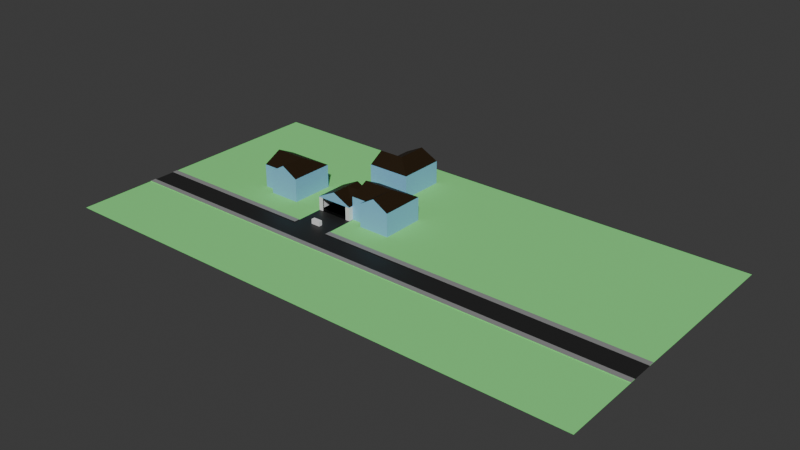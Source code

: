 # Source: cooking_map.blend  (saved by Blender 4.5.91; exported with 4.5.12 LTS)
import bpy
from mathutils import Matrix  # noqa: F401  (used for matrix-valued properties, if any)

bpy.ops.wm.read_factory_settings(use_empty=True)
scene = bpy.context.scene
scene.name = 'Scene'

# ---- collections
col_ref = bpy.data.collections.new('Ref'); scene.collection.children.link(col_ref)
col_buildings = bpy.data.collections.new('Buildings'); scene.collection.children.link(col_buildings)
col_ref_001 = bpy.data.collections.new('Ref.001'); scene.collection.children.link(col_ref_001)

# ---- materials (node trees are filled in below, after node groups)
mat_grass = bpy.data.materials.new('grass')
mat_pavement = bpy.data.materials.new('pavement')
mat_sidewalk = bpy.data.materials.new('sidewalk')
mat_material = bpy.data.materials.new('Material')
mat_walls = bpy.data.materials.new('walls')

# ---- material node trees
mat_grass.use_nodes = True; mat_grass.node_tree.nodes.clear()
_N = mat_grass.node_tree.nodes; _L = mat_grass.node_tree.links
n0 = _N.new('ShaderNodeBsdfPrincipled'); n0.name = 'Principled BSDF'; n0.location = (-200, 100)
n0.inputs[0].default_value = (0.2294, 0.8001, 0.23, 1.0)
n0.inputs[2].default_value = 1.0
n1 = _N.new('ShaderNodeOutputMaterial'); n1.name = 'Material Output'; n1.location = (200, 100)
_L.new(n0.outputs[0], n1.inputs[0])
n1.is_active_output = True
mat_pavement.use_nodes = True; mat_pavement.node_tree.nodes.clear()
_N = mat_pavement.node_tree.nodes; _L = mat_pavement.node_tree.links
n0 = _N.new('ShaderNodeBsdfPrincipled'); n0.name = 'Principled BSDF'; n0.location = (-200, 100)
n0.inputs[0].default_value = (0.01775, 0.01775, 0.01775, 1.0)
n1 = _N.new('ShaderNodeOutputMaterial'); n1.name = 'Material Output'; n1.location = (200, 100)
_L.new(n0.outputs[0], n1.inputs[0])
n1.is_active_output = True
mat_sidewalk.use_nodes = True; mat_sidewalk.node_tree.nodes.clear()
_N = mat_sidewalk.node_tree.nodes; _L = mat_sidewalk.node_tree.links
n0 = _N.new('ShaderNodeBsdfPrincipled'); n0.name = 'Principled BSDF'; n0.location = (-200, 100)
n0.inputs[0].default_value = (0.281, 0.281, 0.281, 1.0)
n1 = _N.new('ShaderNodeOutputMaterial'); n1.name = 'Material Output'; n1.location = (200, 100)
_L.new(n0.outputs[0], n1.inputs[0])
n1.is_active_output = True
mat_material.use_nodes = True; mat_material.node_tree.nodes.clear()
_N = mat_material.node_tree.nodes; _L = mat_material.node_tree.links
n0 = _N.new('ShaderNodeBsdfPrincipled'); n0.name = 'Principled BSDF'; n0.location = (-200, 100)
n0.inputs[0].default_value = (0.01866, 0.008848, 0.0007893, 1.0)
n1 = _N.new('ShaderNodeOutputMaterial'); n1.name = 'Material Output'; n1.location = (200, 100)
_L.new(n0.outputs[0], n1.inputs[0])
n1.is_active_output = True
mat_walls.use_nodes = True; mat_walls.node_tree.nodes.clear()
_N = mat_walls.node_tree.nodes; _L = mat_walls.node_tree.links
n0 = _N.new('ShaderNodeBsdfPrincipled'); n0.name = 'Principled BSDF'; n0.location = (-200, 100)
n0.inputs[0].default_value = (0.2337, 0.5356, 0.8006, 1.0)
n1 = _N.new('ShaderNodeOutputMaterial'); n1.name = 'Material Output'; n1.location = (200, 100)
_L.new(n0.outputs[0], n1.inputs[0])
n1.is_active_output = True

# ---- world
world_world = bpy.data.worlds.new('World'); scene.world = world_world
world_world.use_nodes = True; world_world.node_tree.nodes.clear()
_N = world_world.node_tree.nodes; _L = world_world.node_tree.links
n0 = _N.new('ShaderNodeOutputWorld'); n0.name = 'World Output'; n0.location = (200, 100)
n1 = _N.new('ShaderNodeBackground'); n1.name = 'Background'; n1.location = (-200, 100)
n1.inputs[0].default_value = (0.05088, 0.05088, 0.05088, 1.0)
_L.new(n1.outputs[0], n0.inputs[0])
n0.is_active_output = True
world_world.color = (0.05088, 0.05088, 0.05088)
world_world.sun_shadow_jitter_overblur = 0.0

# ---- meshes
me_cube_003 = bpy.data.meshes.new('Cube.003')
me_cube_003.from_pydata([(-1.0, -1.0, -1.0), (-1.0, -1.0, 1.0), (-1.0, 1.0, -1.0), (-1.0, 1.0, 1.0), (1.0, -1.0, -1.0), (1.0, -1.0, 1.0), (1.0, 1.0, -1.0), (1.0, 1.0, 1.0)], [], [(0, 1, 3, 2), (2, 3, 7, 6), (6, 7, 5, 4), (4, 5, 1, 0), (2, 6, 4, 0), (7, 3, 1, 5)])
_uv = me_cube_003.uv_layers.new(name='UVMap')
_uv.uv.foreach_set('vector', [0.375, 0.0, 0.625, 0.0, 0.625, 0.25, 0.375, 0.25, 0.375, 0.25, 0.625, 0.25, 0.625, 0.5, 0.375, 0.5, 0.375, 0.5, 0.625, 0.5, 0.625, 0.75, 0.375, 0.75, 0.375, 0.75, 0.625, 0.75, 0.625, 1.0, 0.375, 1.0, 0.125, 0.5, 0.375, 0.5, 0.375, 0.75, 0.125, 0.75, 0.625, 0.5, 0.875, 0.5, 0.875, 0.75, 0.625, 0.75])
me_cube_003.update()
me_cube_001 = bpy.data.meshes.new('Cube.001')
me_cube_001.from_pydata([(-1.0, -1.0, -1.0), (-1.0, -1.0, 1.0), (-1.0, 1.0, -1.0), (-1.0, 1.0, 1.0), (1.0, -1.0, -1.0), (1.0, -1.0, 1.0), (1.0, 1.0, -1.0), (1.0, 1.0, 1.0)], [], [(0, 1, 3, 2), (2, 3, 7, 6), (6, 7, 5, 4), (4, 5, 1, 0), (2, 6, 4, 0), (7, 3, 1, 5)])
_uv = me_cube_001.uv_layers.new(name='UVMap')
_uv.uv.foreach_set('vector', [0.375, 0.0, 0.625, 0.0, 0.625, 0.25, 0.375, 0.25, 0.375, 0.25, 0.625, 0.25, 0.625, 0.5, 0.375, 0.5, 0.375, 0.5, 0.625, 0.5, 0.625, 0.75, 0.375, 0.75, 0.375, 0.75, 0.625, 0.75, 0.625, 1.0, 0.375, 1.0, 0.125, 0.5, 0.375, 0.5, 0.375, 0.75, 0.125, 0.75, 0.625, 0.5, 0.875, 0.5, 0.875, 0.75, 0.625, 0.75])
me_cube_001.update()
me_cube_002 = bpy.data.meshes.new('Cube.002')
me_cube_002.from_pydata([(-1.0, -1.0, -1.0), (-1.0, -1.0, 1.0), (-1.0, 1.0, -1.0), (-1.0, 1.0, 1.0), (1.0, -1.0, -1.0), (1.0, -1.0, 1.0), (1.0, 1.0, -1.0), (1.0, 1.0, 1.0)], [], [(0, 1, 3, 2), (2, 3, 7, 6), (6, 7, 5, 4), (4, 5, 1, 0), (2, 6, 4, 0), (7, 3, 1, 5)])
_uv = me_cube_002.uv_layers.new(name='UVMap')
_uv.uv.foreach_set('vector', [0.375, 0.0, 0.625, 0.0, 0.625, 0.25, 0.375, 0.25, 0.375, 0.25, 0.625, 0.25, 0.625, 0.5, 0.375, 0.5, 0.375, 0.5, 0.625, 0.5, 0.625, 0.75, 0.375, 0.75, 0.375, 0.75, 0.625, 0.75, 0.625, 1.0, 0.375, 1.0, 0.125, 0.5, 0.375, 0.5, 0.375, 0.75, 0.125, 0.75, 0.625, 0.5, 0.875, 0.5, 0.875, 0.75, 0.625, 0.75])
me_cube_002.update()
me_plane_003 = bpy.data.meshes.new('Plane.003')
me_plane_003.from_pydata([(-1.0, -1.0, 0.0), (1.0, -1.0, 0.0), (-1.0, 1.0, 0.0), (1.0, 1.0, 0.0)], [], [(0, 1, 3, 2)])
_uv = me_plane_003.uv_layers.new(name='UVMap')
_uv.uv.foreach_set('vector', [0.0, 0.0, 1.0, 0.0, 1.0, 1.0, 0.0, 1.0])
me_plane_003.update()
me_plane_004 = bpy.data.meshes.new('Plane.004')
me_plane_004.from_pydata([(-1.0, -1.0, 0.0), (1.0, -1.0, 0.0), (-1.0, 1.0, 0.0), (1.0, 1.0, 0.0)], [], [(0, 1, 3, 2)])
_uv = me_plane_004.uv_layers.new(name='UVMap')
_uv.uv.foreach_set('vector', [0.0, 0.0, 1.0, 0.0, 1.0, 1.0, 0.0, 1.0])
me_plane_004.update()
me_plane_001 = bpy.data.meshes.new('Plane.001')
me_plane_001.from_pydata([(-1.0, -1.0, 0.0), (1.0, -1.0, 0.0), (-1.0, 1.0, 0.0), (1.0, 1.0, 0.0)], [], [(0, 1, 3, 2)])
_uv = me_plane_001.uv_layers.new(name='UVMap')
_uv.uv.foreach_set('vector', [0.0, 0.0, 1.0, 0.0, 1.0, 1.0, 0.0, 1.0])
me_plane_001.update()
me_plane_002 = bpy.data.meshes.new('Plane.002')
me_plane_002.from_pydata([(-1.0, -1.667, 0.0), (1.0, -1.667, 0.0), (-1.0, 1.0, 0.0), (1.0, 1.0, 0.0), (-0.1, -1.667, 0.0), (-0.1, 1.0, 0.0), (-2.07, -1.667, 0.0), (-2.07, 1.0, 0.0), (-1.0, 10.81, 0.0), (1.0, 10.81, 0.0), (-0.1, 10.81, 0.0), (-2.07, 10.81, 0.0), (-1.0, -3.221, 0.0), (1.0, -3.221, 0.0), (-0.1, -3.221, 0.0), (-2.07, -3.221, 0.0), (7.579, -1.667, 0.0), (7.579, 1.0, 0.0), (7.579, 10.81, 0.0), (7.579, -3.221, 0.0), (-1.0, -9.059, 0.0), (1.0, -9.059, 0.0), (-0.1, -9.059, 0.0), (-2.07, -9.059, 0.0), (7.579, -9.059, 0.0), (-5.062, -1.667, 0.0), (-5.062, 1.0, 0.0), (-5.062, 10.81, 0.0), (-5.062, -3.221, 0.0), (-5.062, -9.059, 0.0), (-1.0, -1.255, 0.0), (1.0, -1.255, 0.0), (-0.1, -1.255, 0.0), (-2.07, -1.255, 0.0), (7.579, -1.255, 0.0), (-5.062, -1.255, 0.0), (-1.0, -1.255, 0.01815), (-1.0, -1.667, 0.01815), (-0.1, -1.667, 0.01815), (1.0, -1.667, 0.01815), (-2.07, -1.255, 0.01815), (-2.07, -1.667, 0.01815), (7.579, -1.667, 0.01815), (-5.062, -1.255, 0.01815), (-5.062, -1.667, 0.01815), (1.0, -1.255, 0.01815), (-0.1, -1.255, 0.01815), (7.579, -1.255, 0.01815), (1.0, -3.624, 0.0), (-0.1, -3.624, 0.0), (7.579, -3.624, 0.0), (-1.0, -3.624, 0.0), (-2.07, -3.624, 0.0), (-5.062, -3.624, 0.0), (-0.1, -3.221, 0.02343), (1.0, -3.221, 0.02343), (-1.0, -3.221, 0.02343), (-2.07, -3.221, 0.02343), (7.579, -3.221, 0.02343), (1.0, -3.624, 0.02343), (7.579, -3.624, 0.02343), (-5.062, -3.221, 0.02343), (-0.1, -3.624, 0.02343), (-1.0, -3.624, 0.02343), (-2.07, -3.624, 0.02343), (-5.062, -3.624, 0.02343)], [], [(32, 31, 3, 5), (30, 32, 5, 2), (30, 2, 7, 33), (7, 2, 8, 11), (5, 3, 9, 10), (2, 5, 10, 8), (0, 6, 15, 12), (4, 0, 12, 14), (1, 4, 14, 13), (1, 13, 19, 16), (9, 3, 17, 18), (1, 16, 42, 39), (48, 49, 22, 21), (50, 48, 21, 24), (49, 51, 20, 22), (51, 52, 23, 20), (53, 52, 64, 65), (7, 11, 27, 26), (33, 7, 26, 35), (15, 6, 25, 28), (35, 25, 44, 43), (3, 31, 34, 17), (30, 33, 40, 36), (0, 4, 32, 30), (16, 34, 47, 42), (45, 39, 42, 47), (41, 40, 43, 44), (37, 36, 40, 41), (38, 39, 45, 46), (32, 4, 38, 46), (0, 30, 36, 37), (25, 6, 41, 44), (33, 35, 43, 40), (4, 1, 39, 38), (31, 32, 46, 45), (6, 0, 37, 41), (34, 31, 45, 47), (23, 52, 53, 29), (48, 50, 60, 59), (14, 12, 56, 54), (15, 28, 61, 57), (19, 13, 55, 58), (64, 57, 61, 65), (56, 57, 64, 63), (54, 56, 63, 62), (58, 55, 59, 60), (55, 54, 62, 59), (12, 15, 57, 56), (49, 48, 59, 62), (52, 51, 63, 64), (50, 19, 58, 60), (13, 14, 54, 55), (51, 49, 62, 63), (28, 53, 65, 61)])
me_plane_002.polygons.foreach_set('material_index', [0, 1, 0, 0, 0, 0, 1, 1, 1, 1, 0, 1, 0, 0, 0, 0, 0, 0, 0, 1, 0, 0, 0, 1, 0, 2, 2, 2, 2, 1, 1, 1, 0, 1, 0, 1, 0, 0, 0, 1, 1, 1, 2, 2, 2, 2, 2, 1, 0, 0, 0, 1, 0, 0])
_uv = me_plane_002.uv_layers.new(name='UVMap')
_uv.uv.foreach_set('vector', [0.45, 0.1544, 1.0, 0.1544, 1.0, 1.0, 0.45, 1.0, 0.0, 0.1544, 0.45, 0.1544, 0.45, 1.0, 0.0, 1.0, 0.0, 0.1544, 0.0, 1.0, 0.0, 1.0, 0.0, 0.1544, 0.0, 1.0, 0.0, 1.0, 0.0, 1.0, 0.0, 1.0, 0.45, 1.0, 1.0, 1.0, 1.0, 1.0, 0.45, 1.0, 0.0, 1.0, 0.45, 1.0, 0.45, 1.0, 0.0, 1.0, 0.0, 0.0, 0.0, 0.0, 0.0, 0.0, 0.0, 0.0, 0.45, 0.0, 0.0, 0.0, 0.0, 0.0, 0.45, 0.0, 1.0, 0.0, 0.45, 0.0, 0.45, 0.0, 1.0, 0.0, 1.0, 0.0, 1.0, 0.0, 1.0, 0.0, 1.0, 0.0, 1.0, 1.0, 1.0, 1.0, 1.0, 1.0, 1.0, 1.0, 1.0, 0.0, 1.0, 0.0, 1.0, 0.0, 1.0, 0.0, 1.0, 0.0, 0.45, 0.0, 0.45, 0.0, 1.0, 0.0, 1.0, 0.0, 1.0, 0.0, 1.0, 0.0, 1.0, 0.0, 0.45, 0.0, 0.0, 0.0, 0.0, 0.0, 0.45, 0.0, 0.0, 0.0, 0.0, 0.0, 0.0, 0.0, 0.0, 0.0, 0.0, 0.0, 0.0, 0.0, 0.0, 0.0, 0.0, 0.0, 0.0, 1.0, 0.0, 1.0, 0.0, 1.0, 0.0, 1.0, 0.0, 0.1544, 0.0, 1.0, 0.0, 1.0, 0.0, 0.1544, 0.0, 0.0, 0.0, 0.0, 0.0, 0.0, 0.0, 0.0, 0.0, 0.0, 0.0, 0.0, 0.0, 0.0, 0.0, 0.0, 1.0, 1.0, 1.0, 0.1544, 1.0, 0.1544, 1.0, 1.0, 0.0, 0.1544, 0.0, 0.1544, 0.0, 0.1544, 0.0, 0.1544, 0.0, 0.0, 0.45, 0.0, 0.45, 0.1544, 0.0, 0.1544, 0.0, 0.0, 0.0, 0.0, 0.0, 0.0, 0.0, 0.0, 1.0, 0.1544, 1.0, 0.0, 1.0, 0.0, 1.0, 0.1544, 0.0, 0.0, 0.0, 0.1544, 0.0, 0.1544, 0.0, 0.0, 0.0, 0.0, 0.0, 0.1544, 0.0, 0.1544, 0.0, 0.0, 0.45, 0.0, 1.0, 0.0, 1.0, 0.1544, 0.45, 0.1544, 0.45, 0.1544, 0.45, 0.0, 0.45, 0.0, 0.45, 0.1544, 0.0, 0.0, 0.0, 0.1544, 0.0, 0.1544, 0.0, 0.0, 0.0, 0.0, 0.0, 0.0, 0.0, 0.0, 0.0, 0.0, 0.0, 0.1544, 0.0, 0.1544, 0.0, 0.1544, 0.0, 0.1544, 0.45, 0.0, 1.0, 0.0, 1.0, 0.0, 0.45, 0.0, 1.0, 0.1544, 0.45, 0.1544, 0.45, 0.1544, 1.0, 0.1544, 0.0, 0.0, 0.0, 0.0, 0.0, 0.0, 0.0, 0.0, 1.0, 0.1544, 1.0, 0.1544, 1.0, 0.1544, 1.0, 0.1544, 0.0, 0.0, 0.0, 0.0, 0.0, 0.0, 0.0, 0.0, 1.0, 0.0, 1.0, 0.0, 1.0, 0.0, 1.0, 0.0, 0.45, 0.0, 0.0, 0.0, 0.0, 0.0, 0.45, 0.0, 0.0, 0.0, 0.0, 0.0, 0.0, 0.0, 0.0, 0.0, 1.0, 0.0, 1.0, 0.0, 1.0, 0.0, 1.0, 0.0, 0.0, 0.0, 0.0, 0.0, 0.0, 0.0, 0.0, 0.0, 0.0, 0.0, 0.0, 0.0, 0.0, 0.0, 0.0, 0.0, 0.45, 0.0, 0.0, 0.0, 0.0, 0.0, 0.45, 0.0, 1.0, 0.0, 1.0, 0.0, 1.0, 0.0, 1.0, 0.0, 1.0, 0.0, 0.45, 0.0, 0.45, 0.0, 1.0, 0.0, 0.0, 0.0, 0.0, 0.0, 0.0, 0.0, 0.0, 0.0, 0.45, 0.0, 1.0, 0.0, 1.0, 0.0, 0.45, 0.0, 0.0, 0.0, 0.0, 0.0, 0.0, 0.0, 0.0, 0.0, 0.0, 0.0, 0.0, 0.0, 0.0, 0.0, 0.0, 0.0, 1.0, 0.0, 0.45, 0.0, 0.45, 0.0, 1.0, 0.0, 0.0, 0.0, 0.45, 0.0, 0.45, 0.0, 0.0, 0.0, 0.0, 0.0, 0.0, 0.0, 0.0, 0.0, 0.0, 0.0])
me_plane_002.materials.append(mat_grass)
me_plane_002.materials.append(mat_pavement)
me_plane_002.materials.append(mat_sidewalk)
me_plane_002.update()
me_plane = bpy.data.meshes.new('Plane')
me_plane.from_pydata([(-1.0, -1.0, 0.0), (1.0, -1.0, 0.0), (-1.0, 1.0, 0.0), (1.0, 1.0, 0.0), (0.0, -1.0, 0.0), (0.0, 1.0, 0.0), (-1.0, 0.0, 0.0), (1.0, 0.0, 0.0), (0.0, 0.0, 0.0), (-1.0, 1.0, 0.575), (1.0, 1.0, 0.575), (1.0, -1.0, 0.575), (-1.0, -1.0, 0.575), (0.0, 1.0, 0.575), (-1.0, 0.0, 0.575), (1.0, 0.0, 0.575), (0.0, -1.333, -9.675e-09), (1.0, -1.333, -9.675e-09), (1.0, -1.333, 0.575), (-1.0, -1.333, 0.575), (-1.0, -1.333, -9.675e-09), (-0.75, 1.0, 0.0), (-0.75, -1.0, 0.0), (-0.75, 0.0, 0.0), (-0.75, 1.0, 0.575), (-0.75, -1.333, -9.675e-09), (-0.75, -1.333, 0.575), (0.75, -1.0, 0.0), (0.75, 1.0, 0.0), (0.75, 0.0, 0.0), (0.75, 1.0, 0.575), (0.75, -1.333, -9.675e-09), (0.75, -1.333, 0.575)], [], [(29, 28, 3, 7), (22, 4, 16, 25), (23, 21, 5, 8), (22, 23, 8, 4), (27, 29, 7, 1), (1, 7, 15, 11), (2, 6, 14, 9), (28, 5, 13, 30), (1, 11, 18, 17), (6, 0, 12, 14), (7, 3, 10, 15), (21, 2, 9, 24), (31, 17, 18, 32), (27, 1, 17, 31), (12, 0, 20, 19), (20, 25, 26, 19), (5, 21, 24, 13), (0, 6, 23, 22), (6, 2, 21, 23), (0, 22, 25, 20), (4, 27, 31, 16), (3, 28, 30, 10), (4, 8, 29, 27), (8, 5, 28, 29)])
_uv = me_plane.uv_layers.new(name='UVMap')
_uv.uv.foreach_set('vector', [0.875, 0.5, 0.875, 1.0, 1.0, 1.0, 1.0, 0.5, 0.125, 0.0, 0.5, 0.0, 0.5, 0.0, 0.125, 0.0, 0.125, 0.5, 0.125, 1.0, 0.5, 1.0, 0.5, 0.5, 0.125, 0.0, 0.125, 0.5, 0.5, 0.5, 0.5, 0.0, 0.875, 0.0, 0.875, 0.5, 1.0, 0.5, 1.0, 0.0, 1.0, 0.0, 1.0, 0.5, 1.0, 0.5, 1.0, 0.0, 0.0, 1.0, 0.0, 0.5, 0.0, 0.5, 0.0, 1.0, 0.875, 1.0, 0.5, 1.0, 0.5, 1.0, 0.875, 1.0, 1.0, 0.0, 1.0, 0.0, 1.0, 0.0, 1.0, 0.0, 0.0, 0.5, 0.0, 0.0, 0.0, 0.0, 0.0, 0.5, 1.0, 0.5, 1.0, 1.0, 1.0, 1.0, 1.0, 0.5, 0.125, 1.0, 0.0, 1.0, 0.0, 1.0, 0.125, 1.0, 0.875, 0.0, 1.0, 0.0, 1.0, 0.0, 0.875, 0.0, 0.875, 0.0, 1.0, 0.0, 1.0, 0.0, 0.875, 0.0, 0.0, 0.0, 0.0, 0.0, 0.0, 0.0, 0.0, 0.0, 0.0, 0.0, 0.125, 0.0, 0.125, 0.0, 0.0, 0.0, 0.5, 1.0, 0.125, 1.0, 0.125, 1.0, 0.5, 1.0, 0.0, 0.0, 0.0, 0.5, 0.125, 0.5, 0.125, 0.0, 0.0, 0.5, 0.0, 1.0, 0.125, 1.0, 0.125, 0.5, 0.0, 0.0, 0.125, 0.0, 0.125, 0.0, 0.0, 0.0, 0.5, 0.0, 0.875, 0.0, 0.875, 0.0, 0.5, 0.0, 1.0, 1.0, 0.875, 1.0, 0.875, 1.0, 1.0, 1.0, 0.5, 0.0, 0.5, 0.5, 0.875, 0.5, 0.875, 0.0, 0.5, 0.5, 0.5, 1.0, 0.875, 1.0, 0.875, 0.5])
me_plane.update()
me_plane_005 = bpy.data.meshes.new('Plane.005')
me_plane_005.from_pydata([(-1.0, -1.0, 0.0), (1.0, -1.0, 0.0), (-1.0, 1.0, 0.0), (1.0, 1.0, 0.0), (-1.0, -1.0, 1.0), (1.0, -1.0, 1.0), (-1.0, 1.0, 1.0), (1.0, 1.0, 1.0), (-1.0, 0.0, 0.0), (1.0, 0.0, 0.0), (-1.0, 0.0, 1.4), (0.3226, 0.0, 1.4), (-0.3547, -1.0, 0.0), (-0.3547, 0.0, 1.4), (-0.3547, 1.0, 1.0), (-0.3547, -1.0, 1.0), (0.3226, 0.0, 1.4), (-0.3547, -1.0, 0.0), (-0.3547, 1.0, 1.0), (-0.3547, -1.0, 1.0), (1.0, 0.0, 1.0), (1.0, -1.0, 1.0), (1.0, -1.355, 0.9979), (0.3226, -1.008, 1.4), (-0.3547, -1.0, 1.0), (1.0, -1.355, -0.002148), (-0.3547, -1.355, -0.002148), (-0.3547, -1.355, 0.9979), (1.0, -1.355, 0.9979), (-0.3547, -1.355, 0.9979), (0.3226, -1.363, 1.398), (0.0, 1.0, 0.0), (-0.5, 0.0, 0.0)], [(0, 1)], [(20, 7, 11), (8, 0, 4, 10), (2, 8, 10, 6), (5, 20, 11), (15, 4, 0, 12), (19, 5, 21, 24), (13, 14, 6, 10), (16, 18, 14, 13), (10, 4, 15, 13), (19, 15, 12, 17), (1, 5, 22, 25), (11, 7, 18, 16), (13, 15, 19, 16), (9, 3, 7, 20), (1, 9, 20, 5), (23, 24, 29, 30), (11, 16, 23), (5, 11, 23, 21), (16, 19, 24, 23), (22, 27, 26, 25), (30, 29, 28), (21, 23, 30, 28), (5, 19, 27, 22), (24, 21, 28, 29), (17, 1, 25, 26), (19, 17, 26, 27), (2, 6, 18, 31), (8, 2, 31, 32), (8, 32, 17, 0), (9, 1, 17, 32), (9, 32, 31, 3), (3, 31, 18, 7)])
me_plane_005.polygons.foreach_set('material_index', [0, 1, 1, 0, 1, 1, 0, 0, 0, 1, 1, 0, 0, 1, 1, 0, 1, 0, 0, 1, 1, 0, 1, 1, 1, 1, 1, 1, 1, 1, 1, 1])
_uv = me_plane_005.uv_layers.new(name='UVMap')
_uv.uv.foreach_set('vector', [1.0, 0.5, 1.0, 1.0, 0.6613, 0.5, 0.0, 0.5, 0.0, 0.0, 0.0, 0.0, 0.0, 0.5, 0.0, 1.0, 0.0, 0.5, 0.0, 0.5, 0.0, 1.0, 1.0, 0.0, 1.0, 0.5, 0.6613, 0.5, 0.3226, 0.0, 0.0, 0.0, 0.0, 0.0, 0.3226, 0.0, 0.3226, 0.0, 1.0, 0.0, 1.0, 0.0, 0.3226, 0.0, 0.3226, 0.5, 0.3226, 1.0, 0.0, 1.0, 0.0, 0.5, 0.6613, 0.5, 0.3226, 1.0, 0.3226, 1.0, 0.3226, 0.5, 0.0, 0.5, 0.0, 0.0, 0.3226, 0.0, 0.3226, 0.5, 0.3226, 0.0, 0.3226, 0.0, 0.3226, 0.0, 0.3226, 0.0, 1.0, 0.0, 1.0, 0.0, 1.0, 0.0, 1.0, 0.0, 0.6613, 0.5, 1.0, 1.0, 0.3226, 1.0, 0.6613, 0.5, 0.3226, 0.5, 0.3226, 0.0, 0.3226, 0.0, 0.6613, 0.5, 1.0, 0.5, 1.0, 1.0, 1.0, 1.0, 1.0, 0.5, 1.0, 0.0, 1.0, 0.5, 1.0, 0.5, 1.0, 0.0, 0.6613, 0.5, 0.3226, 0.0, 0.3226, 0.0, 0.6613, 0.5, 0.6613, 0.5, 0.6613, 0.5, 0.6613, 0.5, 1.0, 0.0, 0.6613, 0.5, 0.6613, 0.5, 1.0, 0.0, 0.6613, 0.5, 0.3226, 0.0, 0.3226, 0.0, 0.6613, 0.5, 1.0, 0.0, 0.3226, 0.0, 0.3226, 0.0, 1.0, 0.0, 0.6613, 0.5, 0.3226, 0.0, 1.0, 0.0, 1.0, 0.0, 0.6613, 0.5, 0.6613, 0.5, 1.0, 0.0, 1.0, 0.0, 0.3226, 0.0, 0.3226, 0.0, 1.0, 0.0, 0.3226, 0.0, 1.0, 0.0, 1.0, 0.0, 0.3226, 0.0, 0.0, 0.0, 0.0, 0.0, 0.0, 0.0, 0.0, 0.0, 0.3226, 0.0, 0.3226, 0.0, 0.3226, 0.0, 0.3226, 0.0, 0.0, 1.0, 0.0, 1.0, 0.0, 0.0, 0.0, 0.0, 0.0, 0.5, 0.0, 1.0, 0.0, 0.0, 0.0, 0.0, 0.0, 0.5, 0.0, 0.0, 0.0, 0.0, 0.0, 0.0, 1.0, 0.5, 0.0, 0.0, 0.0, 0.0, 0.0, 0.0, 1.0, 0.5, 0.0, 0.0, 0.0, 0.0, 1.0, 1.0, 1.0, 1.0, 0.0, 0.0, 0.0, 0.0, 1.0, 1.0])
me_plane_005.materials.append(mat_material)
me_plane_005.materials.append(mat_walls)
me_plane_005.update()
me_plane_006 = bpy.data.meshes.new('Plane.006')
me_plane_006.from_pydata([(-1.0, 1.0, 0.6), (-1.0, -1.0, 0.6), (1.0, -1.0, 0.6), (1.0, 1.0, 0.6), (0.0, -1.0, 1.0), (0.0, 1.0, 1.0), (-1.0, 0.0, 0.6), (1.0, 0.0, 1.0), (0.0, 0.0, 1.0), (-1.0, 1.0, 0.575), (1.0, 1.0, 0.575), (1.0, -1.0, 0.575), (-1.0, -1.0, 0.575), (0.0, 1.0, 0.575), (-1.0, 0.0, 0.575), (1.0, 0.0, 0.575), (0.0, -1.333, 1.0), (1.0, -1.333, 0.6), (1.0, -1.333, 0.575), (-1.0, -1.333, 0.575), (-1.0, -1.333, 0.6), (0.0, -1.333, 0.575), (-0.75, 1.0, 0.7), (-0.75, -1.0, 0.7), (-0.75, 0.0, 0.7), (-0.75, 1.0, 0.575), (-0.75, -1.333, 0.7), (-0.75, -1.333, 0.575), (0.75, -1.0, 0.7), (0.75, 1.0, 0.7), (0.75, 1.0, 0.575), (0.75, -1.333, 0.7), (0.75, -1.333, 0.575), (0.75, 0.0, 1.0), (0.75, -0.75, 0.7), (0.75, 0.75, 0.7)], [], [(33, 7, 3, 35), (25, 9, 0, 22), (15, 10, 3, 7), (14, 12, 1, 6), (23, 1, 20, 26), (30, 13, 5, 29), (24, 8, 5, 22), (23, 4, 8, 24), (9, 14, 6, 0), (11, 15, 7, 2), (34, 33, 8), (28, 2, 34), (29, 35, 3), (28, 4, 16, 31), (32, 18, 17, 31), (27, 21, 16, 26), (11, 2, 17, 18), (1, 12, 19, 20), (19, 27, 26, 20), (1, 23, 24, 6), (6, 24, 22, 0), (4, 23, 26, 16), (13, 25, 22, 5), (21, 32, 31, 16), (2, 28, 31, 17), (10, 30, 29, 3), (2, 7, 33, 34), (4, 28, 34, 8), (8, 33, 35), (5, 8, 35, 29)])
me_plane_006.polygons.foreach_set('material_index', [0, 1, 1, 1, 0, 1, 0, 0, 1, 1, 0, 0, 0, 0, 1, 1, 1, 1, 1, 0, 0, 0, 1, 1, 0, 1, 0, 0, 0, 0])
_uv = me_plane_006.uv_layers.new(name='UVMap')
_uv.uv.foreach_set('vector', [0.75, 0.5, 1.0, 0.5, 1.0, 1.0, 0.875, 0.875, 0.125, 1.0, 0.0, 1.0, 0.0, 1.0, 0.125, 1.0, 1.0, 0.5, 1.0, 1.0, 1.0, 1.0, 1.0, 0.5, 0.0, 0.5, 0.0, 0.0, 0.0, 0.0, 0.0, 0.5, 0.125, 0.0, 0.0, 0.0, 0.0, 0.0, 0.125, 0.0, 0.875, 1.0, 0.5, 1.0, 0.5, 1.0, 0.875, 1.0, 0.125, 0.5, 0.5, 0.5, 0.5, 1.0, 0.125, 1.0, 0.125, 0.0, 0.5, 0.0, 0.5, 0.5, 0.125, 0.5, 0.0, 1.0, 0.0, 0.5, 0.0, 0.5, 0.0, 1.0, 1.0, 0.0, 1.0, 0.5, 1.0, 0.5, 1.0, 0.0, 0.875, 0.125, 0.75, 0.5, 0.5, 0.5, 0.875, 0.0, 1.0, 0.0, 0.875, 0.125, 0.875, 1.0, 0.875, 0.875, 1.0, 1.0, 0.875, 0.0, 0.5, 0.0, 0.5, 0.0, 0.875, 0.0, 0.875, 0.0, 1.0, 0.0, 1.0, 0.0, 0.875, 0.0, 0.125, 0.0, 0.5, 0.0, 0.5, 0.0, 0.125, 0.0, 1.0, 0.0, 1.0, 0.0, 1.0, 0.0, 1.0, 0.0, 0.0, 0.0, 0.0, 0.0, 0.0, 0.0, 0.0, 0.0, 0.0, 0.0, 0.125, 0.0, 0.125, 0.0, 0.0, 0.0, 0.0, 0.0, 0.125, 0.0, 0.125, 0.5, 0.0, 0.5, 0.0, 0.5, 0.125, 0.5, 0.125, 1.0, 0.0, 1.0, 0.5, 0.0, 0.125, 0.0, 0.125, 0.0, 0.5, 0.0, 0.5, 1.0, 0.125, 1.0, 0.125, 1.0, 0.5, 1.0, 0.5, 0.0, 0.875, 0.0, 0.875, 0.0, 0.5, 0.0, 1.0, 0.0, 0.875, 0.0, 0.875, 0.0, 1.0, 0.0, 1.0, 1.0, 0.875, 1.0, 0.875, 1.0, 1.0, 1.0, 1.0, 0.0, 1.0, 0.5, 0.75, 0.5, 0.875, 0.125, 0.5, 0.0, 0.875, 0.0, 0.875, 0.125, 0.5, 0.5, 0.5, 0.5, 0.75, 0.5, 0.875, 0.875, 0.5, 1.0, 0.5, 0.5, 0.875, 0.875, 0.875, 1.0])
me_plane_006.materials.append(mat_material)
me_plane_006.materials.append(mat_walls)
me_plane_006.update()
me_plane_007 = bpy.data.meshes.new('Plane.007')
me_plane_007.from_pydata([(-1.0, -1.0, 0.0), (1.0, -1.0, 0.0), (-1.0, 1.0, 0.0), (1.0, 1.0, 0.0), (-1.0, -1.0, 1.0), (1.0, -1.0, 1.0), (-1.0, 1.0, 1.0), (1.0, 1.0, 1.0), (-1.0, 0.0, 0.0), (1.0, 0.0, 0.0), (-1.0, 0.0, 1.4), (0.3226, 0.0, 1.4), (-0.3547, -1.0, 0.0), (-0.3547, 0.0, 1.4), (-0.3547, 1.0, 1.0), (-0.3547, -1.0, 1.0), (0.3226, 0.0, 1.4), (-0.3547, -1.0, 0.0), (-0.3547, 1.0, 1.0), (-0.3547, -1.0, 1.0), (1.0, 0.0, 1.0), (1.0, -1.0, 1.0), (1.0, -1.355, 0.9979), (0.3226, -1.008, 1.4), (-0.3547, -1.0, 1.0), (1.0, -1.355, -0.002148), (-0.3547, -1.355, -0.002148), (-0.3547, -1.355, 0.9979), (1.0, -1.355, 0.9979), (-0.3547, -1.355, 0.9979), (0.3226, -1.363, 1.398), (0.0, 1.0, 0.0), (-0.5, 0.0, 0.0)], [(0, 1)], [(20, 7, 11), (8, 0, 4, 10), (2, 8, 10, 6), (5, 20, 11), (15, 4, 0, 12), (19, 5, 21, 24), (13, 14, 6, 10), (16, 18, 14, 13), (10, 4, 15, 13), (19, 15, 12, 17), (1, 5, 22, 25), (11, 7, 18, 16), (13, 15, 19, 16), (9, 3, 7, 20), (1, 9, 20, 5), (23, 24, 29, 30), (11, 16, 23), (5, 11, 23, 21), (16, 19, 24, 23), (22, 27, 26, 25), (30, 29, 28), (21, 23, 30, 28), (5, 19, 27, 22), (24, 21, 28, 29), (17, 1, 25, 26), (19, 17, 26, 27), (2, 6, 18, 31), (8, 2, 31, 32), (8, 32, 17, 0), (9, 1, 17, 32), (9, 32, 31, 3), (3, 31, 18, 7)])
me_plane_007.polygons.foreach_set('material_index', [0, 1, 1, 0, 1, 1, 0, 0, 0, 1, 1, 0, 0, 1, 1, 0, 1, 0, 0, 1, 1, 0, 1, 1, 1, 1, 1, 1, 1, 1, 1, 1])
_uv = me_plane_007.uv_layers.new(name='UVMap')
_uv.uv.foreach_set('vector', [1.0, 0.5, 1.0, 1.0, 0.6613, 0.5, 0.0, 0.5, 0.0, 0.0, 0.0, 0.0, 0.0, 0.5, 0.0, 1.0, 0.0, 0.5, 0.0, 0.5, 0.0, 1.0, 1.0, 0.0, 1.0, 0.5, 0.6613, 0.5, 0.3226, 0.0, 0.0, 0.0, 0.0, 0.0, 0.3226, 0.0, 0.3226, 0.0, 1.0, 0.0, 1.0, 0.0, 0.3226, 0.0, 0.3226, 0.5, 0.3226, 1.0, 0.0, 1.0, 0.0, 0.5, 0.6613, 0.5, 0.3226, 1.0, 0.3226, 1.0, 0.3226, 0.5, 0.0, 0.5, 0.0, 0.0, 0.3226, 0.0, 0.3226, 0.5, 0.3226, 0.0, 0.3226, 0.0, 0.3226, 0.0, 0.3226, 0.0, 1.0, 0.0, 1.0, 0.0, 1.0, 0.0, 1.0, 0.0, 0.6613, 0.5, 1.0, 1.0, 0.3226, 1.0, 0.6613, 0.5, 0.3226, 0.5, 0.3226, 0.0, 0.3226, 0.0, 0.6613, 0.5, 1.0, 0.5, 1.0, 1.0, 1.0, 1.0, 1.0, 0.5, 1.0, 0.0, 1.0, 0.5, 1.0, 0.5, 1.0, 0.0, 0.6613, 0.5, 0.3226, 0.0, 0.3226, 0.0, 0.6613, 0.5, 0.6613, 0.5, 0.6613, 0.5, 0.6613, 0.5, 1.0, 0.0, 0.6613, 0.5, 0.6613, 0.5, 1.0, 0.0, 0.6613, 0.5, 0.3226, 0.0, 0.3226, 0.0, 0.6613, 0.5, 1.0, 0.0, 0.3226, 0.0, 0.3226, 0.0, 1.0, 0.0, 0.6613, 0.5, 0.3226, 0.0, 1.0, 0.0, 1.0, 0.0, 0.6613, 0.5, 0.6613, 0.5, 1.0, 0.0, 1.0, 0.0, 0.3226, 0.0, 0.3226, 0.0, 1.0, 0.0, 0.3226, 0.0, 1.0, 0.0, 1.0, 0.0, 0.3226, 0.0, 0.0, 0.0, 0.0, 0.0, 0.0, 0.0, 0.0, 0.0, 0.3226, 0.0, 0.3226, 0.0, 0.3226, 0.0, 0.3226, 0.0, 0.0, 1.0, 0.0, 1.0, 0.0, 0.0, 0.0, 0.0, 0.0, 0.5, 0.0, 1.0, 0.0, 0.0, 0.0, 0.0, 0.0, 0.5, 0.0, 0.0, 0.0, 0.0, 0.0, 0.0, 1.0, 0.5, 0.0, 0.0, 0.0, 0.0, 0.0, 0.0, 1.0, 0.5, 0.0, 0.0, 0.0, 0.0, 1.0, 1.0, 1.0, 1.0, 0.0, 0.0, 0.0, 0.0, 1.0, 1.0])
me_plane_007.materials.append(mat_material)
me_plane_007.materials.append(mat_walls)
me_plane_007.update()
me_plane_009 = bpy.data.meshes.new('Plane.009')
me_plane_009.from_pydata([(-1.0, -1.0, 0.0), (1.0, -1.0, 0.0), (-1.0, 1.0, 0.0), (1.0, 1.0, 0.0), (-1.0, -1.0, 1.0), (1.0, -1.0, 1.0), (-1.0, 1.0, 1.0), (1.0, 1.0, 1.0), (-1.0, 0.0, 0.0), (1.0, 0.0, 0.0), (-1.0, 0.0, 1.4), (0.3226, 0.0, 1.4), (-0.3547, -1.0, 0.0), (-0.3547, 0.0, 1.4), (-0.3547, 1.0, 1.0), (-0.3547, -1.0, 1.0), (0.3226, 0.0, 1.4), (-0.3547, -1.0, 0.0), (-0.3547, 1.0, 1.0), (-0.3547, -1.0, 1.0), (1.0, 0.0, 1.0), (1.0, -1.0, 1.0), (1.0, -1.355, 0.9979), (0.3226, -1.008, 1.4), (-0.3547, -1.0, 1.0), (1.0, -1.355, -0.002148), (-0.3547, -1.355, -0.002148), (-0.3547, -1.355, 0.9979), (1.0, -1.355, 0.9979), (-0.3547, -1.355, 0.9979), (0.3226, -1.363, 1.398), (0.0, 1.0, 0.0), (-0.5, 0.0, 0.0)], [(0, 1)], [(20, 7, 11), (8, 0, 4, 10), (2, 8, 10, 6), (5, 20, 11), (15, 4, 0, 12), (19, 5, 21, 24), (13, 14, 6, 10), (16, 18, 14, 13), (10, 4, 15, 13), (19, 15, 12, 17), (1, 5, 22, 25), (11, 7, 18, 16), (13, 15, 19, 16), (9, 3, 7, 20), (1, 9, 20, 5), (23, 24, 29, 30), (11, 16, 23), (5, 11, 23, 21), (16, 19, 24, 23), (22, 27, 26, 25), (30, 29, 28), (21, 23, 30, 28), (5, 19, 27, 22), (24, 21, 28, 29), (17, 1, 25, 26), (19, 17, 26, 27), (2, 6, 18, 31), (8, 2, 31, 32), (8, 32, 17, 0), (9, 1, 17, 32), (9, 32, 31, 3), (3, 31, 18, 7)])
me_plane_009.polygons.foreach_set('material_index', [0, 1, 1, 0, 1, 1, 0, 0, 0, 1, 1, 0, 0, 1, 1, 0, 1, 0, 0, 1, 1, 0, 1, 1, 1, 1, 1, 1, 1, 1, 1, 1])
_uv = me_plane_009.uv_layers.new(name='UVMap')
_uv.uv.foreach_set('vector', [1.0, 0.5, 1.0, 1.0, 0.6613, 0.5, 0.0, 0.5, 0.0, 0.0, 0.0, 0.0, 0.0, 0.5, 0.0, 1.0, 0.0, 0.5, 0.0, 0.5, 0.0, 1.0, 1.0, 0.0, 1.0, 0.5, 0.6613, 0.5, 0.3226, 0.0, 0.0, 0.0, 0.0, 0.0, 0.3226, 0.0, 0.3226, 0.0, 1.0, 0.0, 1.0, 0.0, 0.3226, 0.0, 0.3226, 0.5, 0.3226, 1.0, 0.0, 1.0, 0.0, 0.5, 0.6613, 0.5, 0.3226, 1.0, 0.3226, 1.0, 0.3226, 0.5, 0.0, 0.5, 0.0, 0.0, 0.3226, 0.0, 0.3226, 0.5, 0.3226, 0.0, 0.3226, 0.0, 0.3226, 0.0, 0.3226, 0.0, 1.0, 0.0, 1.0, 0.0, 1.0, 0.0, 1.0, 0.0, 0.6613, 0.5, 1.0, 1.0, 0.3226, 1.0, 0.6613, 0.5, 0.3226, 0.5, 0.3226, 0.0, 0.3226, 0.0, 0.6613, 0.5, 1.0, 0.5, 1.0, 1.0, 1.0, 1.0, 1.0, 0.5, 1.0, 0.0, 1.0, 0.5, 1.0, 0.5, 1.0, 0.0, 0.6613, 0.5, 0.3226, 0.0, 0.3226, 0.0, 0.6613, 0.5, 0.6613, 0.5, 0.6613, 0.5, 0.6613, 0.5, 1.0, 0.0, 0.6613, 0.5, 0.6613, 0.5, 1.0, 0.0, 0.6613, 0.5, 0.3226, 0.0, 0.3226, 0.0, 0.6613, 0.5, 1.0, 0.0, 0.3226, 0.0, 0.3226, 0.0, 1.0, 0.0, 0.6613, 0.5, 0.3226, 0.0, 1.0, 0.0, 1.0, 0.0, 0.6613, 0.5, 0.6613, 0.5, 1.0, 0.0, 1.0, 0.0, 0.3226, 0.0, 0.3226, 0.0, 1.0, 0.0, 0.3226, 0.0, 1.0, 0.0, 1.0, 0.0, 0.3226, 0.0, 0.0, 0.0, 0.0, 0.0, 0.0, 0.0, 0.0, 0.0, 0.3226, 0.0, 0.3226, 0.0, 0.3226, 0.0, 0.3226, 0.0, 0.0, 1.0, 0.0, 1.0, 0.0, 0.0, 0.0, 0.0, 0.0, 0.5, 0.0, 1.0, 0.0, 0.0, 0.0, 0.0, 0.0, 0.5, 0.0, 0.0, 0.0, 0.0, 0.0, 0.0, 1.0, 0.5, 0.0, 0.0, 0.0, 0.0, 0.0, 0.0, 1.0, 0.5, 0.0, 0.0, 0.0, 0.0, 1.0, 1.0, 1.0, 1.0, 0.0, 0.0, 0.0, 0.0, 1.0, 1.0])
me_plane_009.materials.append(mat_material)
me_plane_009.materials.append(mat_walls)
me_plane_009.update()

# ---- objects
ob_cube = bpy.data.objects.new('Cube', me_cube_003)
ob_cube_001 = bpy.data.objects.new('Cube.001', me_cube_001)
ob_cube_002 = bpy.data.objects.new('Cube.002', me_cube_002)
ob_frontpavement_001 = bpy.data.objects.new('frontPavement.001', me_plane_003)
ob_garage_001 = bpy.data.objects.new('Garage.001', me_plane_004)
ob_mainhouse_0 = bpy.data.objects.new('MainHouse.0', me_plane_001)
ob_frontpavement = bpy.data.objects.new('frontPavement', me_plane_002)
ob_garagewalls = bpy.data.objects.new('GarageWalls', me_plane)
ob_mainhouse = bpy.data.objects.new('MainHouse', me_plane_005)
ob_garageroof = bpy.data.objects.new('GarageRoof', me_plane_006)
ob_mainhouse_001 = bpy.data.objects.new('MainHouse.001', me_plane_007)
ob_mainhouse_003 = bpy.data.objects.new('MainHouse.003', me_plane_009)

# ---- transforms, parenting, visibility, modifiers, constraints
ob_cube.location = (0.0, -6.0, 0.5)
ob_cube.scale = (1.0, 0.4, 0.5)
ob_cube_001.location = (2.535, -2.11, 0.6984)
ob_cube_001.scale = (0.4, 0.1, 0.85)
ob_cube_002.location = (4.5, -0.5022, 0.4991)
ob_cube_002.scale = (0.5, 0.5, 0.5)
ob_frontpavement_001.location = (5.0, -3.0, 0.0)
ob_frontpavement_001.scale = (9.0, 3.0, 5.0)
ob_frontpavement_001.display_type = 'WIRE'
ob_garage_001.location = (0.0, 3.0, 0.0)
ob_garage_001.scale = (4.0, 3.0, 5.0)
ob_garage_001.display_type = 'WIRE'
ob_mainhouse_0.location = (9.0, 4.0, 0.0)
ob_mainhouse_0.scale = (5.0, 4.0, 5.0)
ob_mainhouse_0.display_type = 'WIRE'
ob_frontpavement.location = (5.0, -3.0, 0.0)
ob_frontpavement.scale = (9.0, 3.0, 5.0)
_m = ob_frontpavement.modifiers.new('Solidify', 'SOLIDIFY')
ob_garagewalls.location = (0.0, 3.0, 0.0)
ob_garagewalls.scale = (4.0, 3.0, 5.0)
ob_mainhouse.location = (2.088, 18.82, 0.0)
ob_mainhouse.rotation_euler = (0.0, -0.0, -1.571)
ob_mainhouse.scale = (5.0, 4.0, 5.0)
ob_garageroof.location = (0.0, 3.0, 0.0)
ob_garageroof.scale = (4.0, 3.0, 5.0)
ob_mainhouse_001.location = (-15.0, 4.0, 0.0)
ob_mainhouse_001.scale = (5.0, 4.0, 5.0)
ob_mainhouse_003.location = (9.0, 4.0, 0.0)
ob_mainhouse_003.scale = (5.0, 4.0, 5.0)

# ---- collection membership
scene.collection.objects.link(ob_cube)
col_ref.objects.link(ob_cube_001)
col_ref.objects.link(ob_cube_002)
col_ref.objects.link(ob_frontpavement_001)
col_ref.objects.link(ob_garage_001)
col_ref.objects.link(ob_mainhouse_0)
col_buildings.objects.link(ob_frontpavement)
col_buildings.objects.link(ob_garagewalls)
col_buildings.objects.link(ob_mainhouse)
col_buildings.objects.link(ob_garageroof)
col_buildings.objects.link(ob_mainhouse_001)
col_buildings.objects.link(ob_mainhouse_003)
def _layer_coll(name, lc=None):
    lc = lc or bpy.context.view_layer.layer_collection
    for c in lc.children:
        if c.name == name: return c
        r = _layer_coll(name, c)
        if r: return r
_layer_coll('Ref').exclude = True

# ---- scene / render settings (as saved in the file)
scene.frame_start = 1; scene.frame_end = 250; scene.frame_set(10)
scene.render.engine = 'BLENDER_EEVEE_NEXT'
bpy.context.view_layer.update()

# ---- added for rendering (the .blend has no active camera and no usable light): camera, sun
cam_auto = bpy.data.cameras.new('AutoCamera')
cam_auto.lens = 50.0
cam_auto.sensor_width = 36.0
cam_auto.clip_end = 2089.53
ob_auto_camera = bpy.data.objects.new('AutoCamera', cam_auto)
scene.collection.objects.link(ob_auto_camera)
ob_auto_camera.location = (135.39, -143.253, 98.2497)
ob_auto_camera.rotation_euler = (1.09748, -7.21219e-08, 0.694738)
scene.camera = ob_auto_camera
light_auto_sun = bpy.data.lights.new('AutoSun', 'SUN')
light_auto_sun.energy = 3.0
light_auto_sun.angle = 0.0523599
ob_auto_sun = bpy.data.objects.new('AutoSun', light_auto_sun)
scene.collection.objects.link(ob_auto_sun)
ob_auto_sun.rotation_euler = (0.872665, 0.174533, 0.523599)
bpy.context.view_layer.update()
